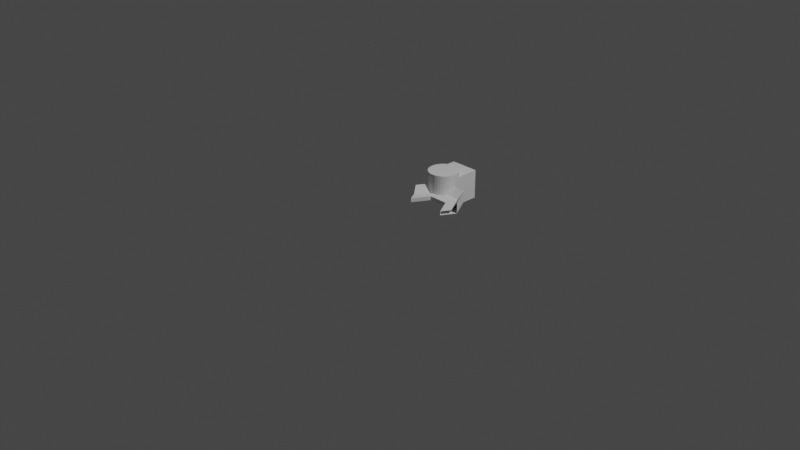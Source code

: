 # Source: p_connector_v2_template.blend  (saved by Blender 4.1.24; exported with 4.5.12 LTS)
import bpy
from mathutils import Matrix  # noqa: F401  (used for matrix-valued properties, if any)

bpy.ops.wm.read_factory_settings(use_empty=True)
scene = bpy.context.scene
scene.name = 'Scene'

# ---- collections
col_collection = bpy.data.collections.new('Collection'); scene.collection.children.link(col_collection)

# ---- world
world_world = bpy.data.worlds.new('World'); scene.world = world_world
world_world.use_nodes = True; world_world.node_tree.nodes.clear()
_N = world_world.node_tree.nodes; _L = world_world.node_tree.links
n0 = _N.new('ShaderNodeOutputWorld'); n0.name = 'World Output'; n0.location = (300, 300)
n1 = _N.new('ShaderNodeBackground'); n1.name = 'Background'; n1.location = (10, 300)
n1.inputs[0].default_value = (0.05088, 0.05088, 0.05088, 1.0)
_L.new(n1.outputs[0], n0.inputs[0])
n0.is_active_output = True
world_world.color = (0.05088, 0.05088, 0.05088)
world_world.use_sun_shadow = False
world_world.sun_shadow_jitter_overblur = 0.0

# ---- cameras
cam_camera = bpy.data.cameras.new('Camera')
cam_camera.clip_end = 100.0
cam_camera.ortho_scale = 7.314

# ---- lights
light_light = bpy.data.lights.new('Light', 'POINT')
light_light.transmission_factor = 0.0
light_light.energy = 1000.0
light_light.shadow_soft_size = 0.1
light_light.shadow_maximum_resolution = 0.006
light_light.use_absolute_resolution = True

# ---- meshes
me_plane_008 = bpy.data.meshes.new('Plane.008')
me_plane_008.from_pydata([(3.887, -1.944, -0.004615), (1.943, -3.887, -0.004615), (3.887, -3.887, -0.004615), (1.377, -3.321, 0.01921), (3.443, -2.632, 0.01921), (2.755, -1.944, 0.01921), (2.755, -3.321, 0.01921), (1.748, -3.693, 0.01921), (3.498, -1.944, 0.01921), (3.498, -3.692, 0.01921), (3.887, -3.887, 0.06098), (1.943, -3.887, 0.06098), (3.887, -1.944, 0.06098), (1.377, -3.321, -0.004615), (4.318, -3.456, 0.01946), (2.755, -3.321, -0.004615), (3.443, -2.632, -0.004615), (4.146, -3.385, 0.01946), (3.498, -1.944, -0.004615), (4.001, -3.295, 0.01946), (2.755, -1.944, -0.004615), (3.498, -3.692, -0.004615), (1.748, -3.693, -0.004615), (4.2, -2.421, 0.01946), (4.318, -3.456, 0.01946), (4.318, -3.456, 0.06098), (4.321, -2.378, 0.01946), (4.321, -2.378, 0.06098), (4.001, -3.295, 0.0268), (3.948, -3.246, 0.01946), (4.318, -3.456, 0.06098), (4.146, -3.385, 0.04355), (4.056, -2.499, 0.01946), (4.2, -2.421, 0.04336), (4.32, -2.56, -0.004615), (4.449, -2.506, -0.004615), (4.195, -2.641, -0.004615), (4.21, -2.627, -0.004615), (4.452, -3.322, -0.004615), (4.361, -3.289, -0.004615), (4.151, -3.151, -0.004615), (4.102, -3.089, -0.004615), (4.244, -3.226, -0.004615), (4.452, -3.322, 0.01946), (4.449, -2.506, 0.01946), (4.195, -2.641, 0.01921), (4.125, -2.706, 0.01921), (4.089, -2.762, 0.01921), (4.048, -2.976, 0.01921), (4.043, -2.884, 0.01921), (4.084, -3.067, 0.01921), (4.102, -3.089, 0.01921), (4.069, -2.793, 0.01921), (4.103, -3.091, 0.01946), (4.196, -2.64, 0.01946), (4.048, -2.976, -0.004615), (4.043, -2.884, -0.004615), (4.084, -3.067, -0.004615), (4.089, -2.762, -0.004615), (4.069, -2.793, -0.004615), (4.125, -2.706, -0.004615), (4.21, -2.627, 0.01946), (4.151, -3.151, 0.01946), (4.361, -3.289, 0.01946), (4.32, -2.56, 0.01946), (4.244, -3.226, 0.01946)], [], [(0, 35, 34, 37, 36, 18), (2, 1, 22, 21), (38, 2, 21, 41, 40, 42, 39), (43, 24, 25, 10, 2, 38), (1, 2, 10, 11), (15, 13, 3, 6), (0, 12, 27, 26, 44, 35), (16, 15, 6, 4), (20, 16, 4, 5), (45, 8, 5, 4, 47, 46), (52, 47, 4, 6, 9, 51, 50, 48, 49), (7, 9, 6, 3), (9, 10, 25, 30, 31, 28, 29, 53, 51), (10, 9, 7, 11), (54, 32, 33, 27, 12, 8, 45), (22, 13, 15, 21), (41, 21, 15, 16, 58, 59, 56, 55, 57), (16, 20, 18, 36, 60, 58), (24, 14, 30, 25), (14, 17, 31, 30), (17, 19, 28, 31), (19, 29, 28), (32, 23, 33), (33, 23, 26, 27), (44, 26, 23, 32, 54, 61, 64), (53, 29, 19, 17, 14, 24, 43, 63, 65, 62), (39, 63, 43, 38), (39, 42, 65, 63), (42, 40, 62, 65), (62, 40, 41, 57, 50, 51, 53), (55, 48, 50, 57), (56, 49, 48, 55), (59, 52, 49, 56), (60, 46, 47, 52, 59, 58), (36, 37, 61, 54, 45, 46, 60), (61, 37, 34, 64), (64, 34, 35, 44)])
_uv = me_plane_008.uv_layers.new(name='UVMap')
_uv.uv.foreach_set('vector', [0.0, 0.5, 0.0, 0.5, 0.0, 0.5, 0.0, 0.5, 0.0, 0.5, 0.0, 0.5, 1.0, 1.0, 1.0, 1.0, 1.0, 1.0, 1.0, 1.0, 0.0, 1.0, 0.0, 1.0, 0.0, 1.0, 0.0, 1.0, 0.0, 1.0, 0.0, 1.0, 0.0, 1.0, 0.0, 1.0, 0.0, 1.0, 0.0, 1.0, 0.0, 1.0, 0.0, 1.0, 0.0, 1.0, 1.0, 1.0, 1.0, 1.0, 1.0, 1.0, 1.0, 1.0, 1.0, 1.0, 1.0, 1.0, 1.0, 1.0, 1.0, 1.0, 0.0, 0.5, 0.0, 0.5, 0.0, 0.5, 0.0, 0.5, 0.0, 0.5, 0.0, 0.5, 0.0, 1.0, 0.0, 1.0, 0.0, 1.0, 0.0, 1.0, 0.0, 0.5, 0.0, 0.5, 0.0, 0.5, 0.0, 0.5, 0.0, 0.5, 0.0, 0.5, 0.0, 0.5, 0.0, 0.5, 0.0, 0.5, 0.0, 0.5, 0.0, 1.0, 0.0, 1.0, 0.0, 1.0, 0.0, 1.0, 0.0, 1.0, 0.0, 1.0, 0.0, 1.0, 0.0, 1.0, 0.0, 1.0, 1.0, 1.0, 1.0, 1.0, 1.0, 1.0, 1.0, 1.0, 0.0, 1.0, 0.0, 1.0, 0.0, 1.0, 0.0, 1.0, 0.0, 1.0, 0.0, 1.0, 0.0, 1.0, 0.0, 1.0, 0.0, 1.0, 1.0, 1.0, 1.0, 1.0, 1.0, 1.0, 1.0, 1.0, 0.0, 0.5, 0.0, 0.5, 0.0, 0.5, 0.0, 0.5, 0.0, 0.5, 0.0, 0.5, 0.0, 0.5, 1.0, 1.0, 1.0, 1.0, 1.0, 1.0, 1.0, 1.0, 0.0, 1.0, 0.0, 1.0, 0.0, 1.0, 0.0, 1.0, 0.0, 1.0, 0.0, 1.0, 0.0, 1.0, 0.0, 1.0, 0.0, 1.0, 0.0, 0.5, 0.0, 0.5, 0.0, 0.5, 0.0, 0.5, 0.0, 0.5, 0.0, 0.5, 0.75, 0.5, 0.75, 0.5, 0.75, 0.6773, 0.75, 0.6773, 0.75, 0.5, 0.7188, 0.5, 0.7188, 0.6029, 0.75, 0.6773, 0.7188, 0.5, 0.6875, 0.5, 0.6875, 0.5313, 0.7188, 0.6029, 0.6875, 0.5, 0.6727, 0.5, 0.6875, 0.5313, 0.4667, 0.5, 0.4375, 0.5, 0.4375, 0.602, 0.4375, 0.602, 0.4375, 0.5, 0.4165, 0.5, 0.4165, 0.6773, 0.6588, 0.0925, 0.6303, 0.04315, 0.6582, 0.02827, 0.7002, 0.01551, 0.7315, 0.06961, 0.7258, 0.06979, 0.6911, 0.07788, 0.8921, 0.1384, 0.9612, 0.1384, 0.9717, 0.1582, 0.9854, 0.2032, 0.99, 0.25, 0.99, 0.25, 0.9305, 0.25, 0.9297, 0.2263, 0.9216, 0.1916, 0.9069, 0.1591, 0.5625, 0.6276, 0.5625, 0.7303, 0.5833, 0.7303, 0.5833, 0.6276, 0.5625, 0.6276, 0.5312, 0.6276, 0.5312, 0.7303, 0.5625, 0.7303, 0.5312, 0.6276, 0.5, 0.6276, 0.5, 0.7303, 0.5312, 0.7303, 0.5, 0.7303, 0.5, 0.6276, 0.477, 0.6276, 0.4688, 0.6276, 0.4688, 0.7292, 0.477, 0.7292, 0.4777, 0.7303, 0.4375, 0.6276, 0.4375, 0.7292, 0.4688, 0.7292, 0.4688, 0.6276, 0.4062, 0.6276, 0.4062, 0.7292, 0.4375, 0.7292, 0.4375, 0.6276, 0.375, 0.6276, 0.375, 0.7292, 0.4062, 0.7292, 0.4062, 0.6276, 0.3438, 0.6276, 0.3438, 0.7292, 0.3638, 0.7292, 0.375, 0.7292, 0.375, 0.6276, 0.3638, 0.6276, 0.3179, 0.6276, 0.3125, 0.6276, 0.3125, 0.7303, 0.3175, 0.7303, 0.3179, 0.7292, 0.3438, 0.7292, 0.3438, 0.6276, 0.3125, 0.7303, 0.3125, 0.6276, 0.2812, 0.6276, 0.2812, 0.7303, 0.2812, 0.7303, 0.2812, 0.6276, 0.2502, 0.6276, 0.2502, 0.7303])
me_plane_008.use_remesh_fix_poles = True
me_plane_008.use_remesh_preserve_attributes = False
me_plane_008.use_mirror_vertex_groups = False
me_plane_008.update()
me_cylinder = bpy.data.meshes.new('Cylinder')
me_cylinder.from_pydata([(0.0, 1.0, -1.0), (0.0, 1.0, 1.0), (0.1951, 0.9808, -1.0), (0.1951, 0.9808, 1.0), (0.3827, 0.9239, -1.0), (0.3827, 0.9239, 1.0), (0.5556, 0.8315, -1.0), (0.5556, 0.8315, 1.0), (0.7071, 0.7071, -1.0), (0.7071, 0.7071, 1.0), (0.8315, 0.5556, -1.0), (0.8315, 0.5556, 1.0), (0.9239, 0.3827, -1.0), (0.9239, 0.3827, 1.0), (0.9808, 0.1951, -1.0), (0.9808, 0.1951, 1.0), (1.0, 0.0, -1.0), (1.0, 0.0, 1.0), (0.9808, -0.1951, -1.0), (0.9808, -0.1951, 1.0), (0.9239, -0.3827, -1.0), (0.9239, -0.3827, 1.0), (0.8315, -0.5556, -1.0), (0.8315, -0.5556, 1.0), (0.7071, -0.7071, -1.0), (0.7071, -0.7071, 1.0), (0.5556, -0.8315, -1.0), (0.5556, -0.8315, 1.0), (0.3827, -0.9239, -1.0), (0.3827, -0.9239, 1.0), (0.1951, -0.9808, -1.0), (0.1951, -0.9808, 1.0), (0.0, -1.0, -1.0), (0.0, -1.0, 1.0), (-0.1951, -0.9808, -1.0), (-0.1951, -0.9808, 1.0), (-0.3827, -0.9239, -1.0), (-0.3827, -0.9239, 1.0), (-0.5556, -0.8315, -1.0), (-0.5556, -0.8315, 1.0), (-0.7071, -0.7071, -1.0), (-0.7071, -0.7071, 1.0), (-0.8315, -0.5556, -1.0), (-0.8315, -0.5556, 1.0), (-0.9239, -0.3827, -1.0), (-0.9239, -0.3827, 1.0), (-0.9808, -0.1951, -1.0), (-0.9808, -0.1951, 1.0), (-1.0, 0.0, -1.0), (-1.0, 0.0, 1.0), (-0.9808, 0.1951, -1.0), (-0.9808, 0.1951, 1.0), (-0.9239, 0.3827, -1.0), (-0.9239, 0.3827, 1.0), (-0.8315, 0.5556, -1.0), (-0.8315, 0.5556, 1.0), (-0.7071, 0.7071, -1.0), (-0.7071, 0.7071, 1.0), (-0.5556, 0.8315, -1.0), (-0.5556, 0.8315, 1.0), (-0.3827, 0.9239, -1.0), (-0.3827, 0.9239, 1.0), (-0.1951, 0.9808, -1.0), (-0.1951, 0.9808, 1.0)], [], [(0, 1, 3, 2), (2, 3, 5, 4), (4, 5, 7, 6), (6, 7, 9, 8), (8, 9, 11, 10), (10, 11, 13, 12), (12, 13, 15, 14), (14, 15, 17, 16), (16, 17, 19, 18), (18, 19, 21, 20), (20, 21, 23, 22), (22, 23, 25, 24), (24, 25, 27, 26), (26, 27, 29, 28), (28, 29, 31, 30), (30, 31, 33, 32), (32, 33, 35, 34), (34, 35, 37, 36), (36, 37, 39, 38), (38, 39, 41, 40), (40, 41, 43, 42), (42, 43, 45, 44), (44, 45, 47, 46), (46, 47, 49, 48), (48, 49, 51, 50), (50, 51, 53, 52), (52, 53, 55, 54), (54, 55, 57, 56), (56, 57, 59, 58), (58, 59, 61, 60), (3, 1, 63, 61, 59, 57, 55, 53, 51, 49, 47, 45, 43, 41, 39, 37, 35, 33, 31, 29, 27, 25, 23, 21, 19, 17, 15, 13, 11, 9, 7, 5), (60, 61, 63, 62), (62, 63, 1, 0), (0, 2, 4, 6, 8, 10, 12, 14, 16, 18, 20, 22, 24, 26, 28, 30, 32, 34, 36, 38, 40, 42, 44, 46, 48, 50, 52, 54, 56, 58, 60, 62)])
_uv = me_cylinder.uv_layers.new(name='UVMap')
_uv.uv.foreach_set('vector', [1.0, 0.5, 1.0, 1.0, 0.9688, 1.0, 0.9688, 0.5, 0.9688, 0.5, 0.9688, 1.0, 0.9375, 1.0, 0.9375, 0.5, 0.9375, 0.5, 0.9375, 1.0, 0.9062, 1.0, 0.9062, 0.5, 0.9062, 0.5, 0.9062, 1.0, 0.875, 1.0, 0.875, 0.5, 0.875, 0.5, 0.875, 1.0, 0.8438, 1.0, 0.8438, 0.5, 0.8438, 0.5, 0.8438, 1.0, 0.8125, 1.0, 0.8125, 0.5, 0.8125, 0.5, 0.8125, 1.0, 0.7812, 1.0, 0.7812, 0.5, 0.7812, 0.5, 0.7812, 1.0, 0.75, 1.0, 0.75, 0.5, 0.75, 0.5, 0.75, 1.0, 0.7188, 1.0, 0.7188, 0.5, 0.7188, 0.5, 0.7188, 1.0, 0.6875, 1.0, 0.6875, 0.5, 0.6875, 0.5, 0.6875, 1.0, 0.6562, 1.0, 0.6562, 0.5, 0.6562, 0.5, 0.6562, 1.0, 0.625, 1.0, 0.625, 0.5, 0.625, 0.5, 0.625, 1.0, 0.5938, 1.0, 0.5938, 0.5, 0.5938, 0.5, 0.5938, 1.0, 0.5625, 1.0, 0.5625, 0.5, 0.5625, 0.5, 0.5625, 1.0, 0.5312, 1.0, 0.5312, 0.5, 0.5312, 0.5, 0.5312, 1.0, 0.5, 1.0, 0.5, 0.5, 0.5, 0.5, 0.5, 1.0, 0.4688, 1.0, 0.4688, 0.5, 0.4688, 0.5, 0.4688, 1.0, 0.4375, 1.0, 0.4375, 0.5, 0.4375, 0.5, 0.4375, 1.0, 0.4062, 1.0, 0.4062, 0.5, 0.4062, 0.5, 0.4062, 1.0, 0.375, 1.0, 0.375, 0.5, 0.375, 0.5, 0.375, 1.0, 0.3438, 1.0, 0.3438, 0.5, 0.3438, 0.5, 0.3438, 1.0, 0.3125, 1.0, 0.3125, 0.5, 0.3125, 0.5, 0.3125, 1.0, 0.2812, 1.0, 0.2812, 0.5, 0.2812, 0.5, 0.2812, 1.0, 0.25, 1.0, 0.25, 0.5, 0.25, 0.5, 0.25, 1.0, 0.2188, 1.0, 0.2188, 0.5, 0.2188, 0.5, 0.2188, 1.0, 0.1875, 1.0, 0.1875, 0.5, 0.1875, 0.5, 0.1875, 1.0, 0.1562, 1.0, 0.1562, 0.5, 0.1562, 0.5, 0.1562, 1.0, 0.125, 1.0, 0.125, 0.5, 0.125, 0.5, 0.125, 1.0, 0.09375, 1.0, 0.09375, 0.5, 0.09375, 0.5, 0.09375, 1.0, 0.0625, 1.0, 0.0625, 0.5, 0.2968, 0.4854, 0.25, 0.49, 0.2032, 0.4854, 0.1582, 0.4717, 0.1167, 0.4496, 0.08029, 0.4197, 0.05045, 0.3833, 0.02827, 0.3418, 0.01461, 0.2968, 0.01, 0.25, 0.01461, 0.2032, 0.02827, 0.1582, 0.05045, 0.1167, 0.08029, 0.08029, 0.1167, 0.05045, 0.1582, 0.02827, 0.2032, 0.01461, 0.25, 0.01, 0.2968, 0.01461, 0.3418, 0.02827, 0.3833, 0.05045, 0.4197, 0.08029, 0.4496, 0.1167, 0.4717, 0.1582, 0.4854, 0.2032, 0.49, 0.25, 0.4854, 0.2968, 0.4717, 0.3418, 0.4496, 0.3833, 0.4197, 0.4197, 0.3833, 0.4496, 0.3418, 0.4717, 0.0625, 0.5, 0.0625, 1.0, 0.03125, 1.0, 0.03125, 0.5, 0.03125, 0.5, 0.03125, 1.0, 0.0, 1.0, 0.0, 0.5, 0.75, 0.49, 0.7968, 0.4854, 0.8418, 0.4717, 0.8833, 0.4496, 0.9197, 0.4197, 0.9496, 0.3833, 0.9717, 0.3418, 0.9854, 0.2968, 0.99, 0.25, 0.9854, 0.2032, 0.9717, 0.1582, 0.9496, 0.1167, 0.9197, 0.08029, 0.8833, 0.05045, 0.8418, 0.02827, 0.7968, 0.01461, 0.75, 0.01, 0.7032, 0.01461, 0.6582, 0.02827, 0.6167, 0.05045, 0.5803, 0.08029, 0.5504, 0.1167, 0.5283, 0.1582, 0.5146, 0.2032, 0.51, 0.25, 0.5146, 0.2968, 0.5283, 0.3418, 0.5504, 0.3833, 0.5803, 0.4197, 0.6167, 0.4496, 0.6582, 0.4717, 0.7032, 0.4854])
me_cylinder.update()
me_cylinder_001 = bpy.data.meshes.new('Cylinder.001')
me_cylinder_001.from_pydata([(0.3827, -0.9239, -1.0), (0.3827, -0.9239, 1.0), (0.1951, -0.9808, -1.0), (0.1951, -0.9808, 1.0), (-4.172e-07, -1.0, -1.0), (-4.172e-07, -1.0, 1.0), (-0.1951, -0.9808, -1.0), (-0.1951, -0.9808, 1.0), (-0.3827, -0.9239, -1.0), (-0.3827, -0.9239, 1.0), (-0.5556, -0.8315, -1.0), (-0.5556, -0.8315, 1.0), (-0.7071, -0.7071, -1.0), (-0.7071, -0.7071, 1.0), (-0.8315, -0.5556, -1.0), (-0.8315, -0.5556, 1.0), (-0.9239, -0.3827, -1.0), (-0.9239, -0.3827, 1.0), (-0.9808, -0.1951, -1.0), (-0.9808, -0.1951, 1.0), (-1.0, 8.941e-07, -1.0), (-1.0, 8.941e-07, 1.0), (-1.0, 0.0003149, 1.0), (-1.0, 0.0003149, -1.0), (0.4981, -0.8622, 1.0), (0.4981, -0.8622, -1.0), (0.0001806, 0.000315, 1.0), (0.0001806, 0.000315, -1.0)], [], [(1, 0, 25, 24), (0, 1, 3, 2), (2, 3, 5, 4), (4, 5, 7, 6), (6, 7, 9, 8), (8, 9, 11, 10), (10, 11, 13, 12), (12, 13, 15, 14), (14, 15, 17, 16), (16, 17, 19, 18), (18, 19, 21, 20), (20, 21, 22, 23), (13, 11, 9, 7, 5, 3, 1, 24, 26, 22, 21, 19, 17, 15), (25, 0, 2, 4, 6, 8, 10, 12, 14, 16, 18, 20, 23, 27), (23, 22, 26, 27), (26, 24, 25, 27)])
_uv = me_cylinder_001.uv_layers.new(name='UVMap')
_uv.uv.foreach_set('vector', [0.5625, 1.0, 0.5625, 0.5, 0.5834, 0.5, 0.5834, 1.0, 0.5625, 0.5, 0.5625, 1.0, 0.5312, 1.0, 0.5312, 0.5, 0.5312, 0.5, 0.5312, 1.0, 0.5, 1.0, 0.5, 0.5, 0.5, 0.5, 0.5, 1.0, 0.4688, 1.0, 0.4688, 0.5, 0.4688, 0.5, 0.4688, 1.0, 0.4375, 1.0, 0.4375, 0.5, 0.4375, 0.5, 0.4375, 1.0, 0.4062, 1.0, 0.4062, 0.5, 0.4062, 0.5, 0.4062, 1.0, 0.375, 1.0, 0.375, 0.5, 0.375, 0.5, 0.375, 1.0, 0.3438, 1.0, 0.3438, 0.5, 0.3438, 0.5, 0.3438, 1.0, 0.3125, 1.0, 0.3125, 0.5, 0.3125, 0.5, 0.3125, 1.0, 0.2812, 1.0, 0.2812, 0.5, 0.2812, 0.5, 0.2812, 1.0, 0.25, 1.0, 0.25, 0.5, 0.25, 0.5, 0.25, 1.0, 0.2499, 1.0, 0.2499, 0.5, 0.08029, 0.08029, 0.1167, 0.05045, 0.1582, 0.02827, 0.2032, 0.01461, 0.25, 0.01, 0.2968, 0.01461, 0.3418, 0.02827, 0.3696, 0.04308, 0.25, 0.2501, 0.01001, 0.2501, 0.01, 0.25, 0.01461, 0.2032, 0.02827, 0.1582, 0.05045, 0.1167, 0.8696, 0.04308, 0.8418, 0.02827, 0.7968, 0.01461, 0.75, 0.01, 0.7032, 0.01461, 0.6582, 0.02827, 0.6167, 0.05045, 0.5803, 0.08029, 0.5504, 0.1167, 0.5283, 0.1582, 0.5146, 0.2032, 0.51, 0.25, 0.51, 0.2501, 0.75, 0.2501, 0.4153, 0.9737, 0.5837, 0.9737, 0.5837, 0.8744, 0.4153, 0.8744, 0.5837, 0.8744, 0.5837, 0.7755, 0.4153, 0.7755, 0.4153, 0.8744])
me_cylinder_001.update()
me_cube_001 = bpy.data.meshes.new('Cube.001')
me_cube_001.from_pydata([(-1.0, -1.0, -1.0), (-1.0, -1.0, 1.0), (-1.0, 1.0, -1.0), (-1.0, 1.0, 1.0), (1.0, -1.0, -1.0), (1.0, -1.0, 1.0), (1.0, 1.0, -1.0), (1.0, 1.0, 1.0)], [], [(0, 1, 3, 2), (2, 3, 7, 6), (6, 7, 5, 4), (4, 5, 1, 0), (2, 6, 4, 0), (7, 3, 1, 5)])
_uv = me_cube_001.uv_layers.new(name='UVMap')
_uv.uv.foreach_set('vector', [0.375, 0.0, 0.625, 0.0, 0.625, 0.25, 0.375, 0.25, 0.375, 0.25, 0.625, 0.25, 0.625, 0.5, 0.375, 0.5, 0.375, 0.5, 0.625, 0.5, 0.625, 0.75, 0.375, 0.75, 0.375, 0.75, 0.625, 0.75, 0.625, 1.0, 0.375, 1.0, 0.125, 0.5, 0.375, 0.5, 0.375, 0.75, 0.125, 0.75, 0.625, 0.5, 0.875, 0.5, 0.875, 0.75, 0.625, 0.75])
me_cube_001.update()
me_plane_001 = bpy.data.meshes.new('Plane.001')
me_plane_001.from_pydata([(4.467, -3.113, 0.01897), (4.467, -3.113, -0.004615), (4.47, -3.112, 0.01922), (4.059, -3.012, -0.004615), (4.043, -2.921, -0.004615), (4.117, -3.113, -0.004615), (4.105, -3.1, -0.004615), (5.162, -3.353, -0.004615), (5.256, -3.324, -0.004615), (4.853, -3.388, -0.004615), (4.736, -3.382, -0.004615), (5.011, -3.379, -0.004615), (5.256, -3.324, 0.01922), (4.117, -3.113, 0.01897), (4.18, -3.181, 0.01897), (4.243, -3.225, 0.01897), (4.543, -3.353, 0.01897), (4.403, -3.31, 0.01897), (4.695, -3.379, 0.01897), (4.736, -3.382, 0.01897), (4.28, -3.251, 0.01897), (4.74, -3.382, 0.01922), (4.116, -3.112, 0.01922), (4.543, -3.353, -0.004615), (4.403, -3.31, -0.004615), (4.695, -3.379, -0.004615), (4.243, -3.225, -0.004615), (4.28, -3.251, -0.004615), (4.18, -3.181, -0.004615), (4.043, -2.921, 0.01922), (4.105, -3.1, 0.01922), (4.853, -3.388, 0.01922), (5.162, -3.353, 0.01922), (4.059, -3.012, 0.01922), (5.011, -3.379, 0.01922), (4.442, -2.921, -0.004615), (4.45, -2.963, -0.004615), (4.546, -3.074, -0.004615), (4.512, -3.05, -0.004615), (4.473, -3.008, -0.004615), (5.057, -3.125, -0.004615), (5.015, -3.138, -0.004615), (4.563, -3.086, -0.004615), (4.626, -3.116, -0.004615), (4.776, -3.151, -0.004615), (4.698, -3.138, -0.004615), (4.857, -3.156, -0.004615), (4.938, -3.151, -0.004615), (5.057, -3.125, 0.01922), (5.015, -3.138, 0.01922), (4.442, -2.921, 0.01922), (4.45, -2.963, 0.01922), (4.563, -3.086, 0.01922), (4.698, -3.138, 0.01922), (4.626, -3.116, 0.01922), (4.938, -3.151, 0.01922), (4.857, -3.156, 0.01922), (4.776, -3.151, 0.01922), (4.473, -3.008, 0.01922), (4.512, -3.05, 0.01922)], [], [(37, 1, 5, 6, 3, 4, 35, 36, 39, 38), (7, 11, 9, 10, 1, 37, 42, 43, 45, 44, 46, 47, 41, 40, 8), (48, 12, 8, 40), (0, 13, 14, 15), (0, 15, 20, 17, 16, 18, 19), (0, 19, 21, 2), (0, 2, 22, 13), (27, 26, 1, 10, 25, 23, 24), (5, 1, 26, 28), (33, 30, 22, 2, 21, 31, 34, 32, 12, 48, 49, 55, 56, 57, 53, 54, 52, 59, 58, 51, 50, 29), (32, 7, 8, 12), (34, 11, 7, 32), (31, 9, 11, 34), (18, 25, 10, 9, 31, 21, 19), (18, 16, 23, 25), (16, 17, 24, 23), (17, 20, 27, 24), (27, 20, 15, 14, 28, 26), (30, 6, 5, 28, 14, 13, 22), (3, 6, 30, 33), (4, 3, 33, 29), (4, 29, 50, 35), (40, 41, 49, 48), (41, 47, 55, 49), (47, 46, 56, 55), (46, 44, 57, 56), (44, 45, 53, 57), (45, 43, 54, 53), (43, 42, 52, 54), (42, 37, 38, 59, 52), (59, 38, 39, 58), (58, 39, 36, 51), (51, 36, 35, 50)])
_uv = me_plane_001.uv_layers.new(name='UVMap')
_uv.uv.foreach_set('vector', [0.0, 0.5, 0.0, 0.5, 0.0, 0.5, 0.0, 0.5, 0.0, 0.5, 0.0, 0.5, 0.0, 0.5, 0.0, 0.5, 0.0, 0.5, 0.0, 0.5, 0.0, 1.0, 0.0, 1.0, 0.0, 1.0, 0.0, 1.0, 0.0, 1.0, 0.0, 1.0, 0.0, 1.0, 0.0, 1.0, 0.0, 1.0, 0.0, 1.0, 0.0, 1.0, 0.0, 1.0, 0.0, 1.0, 0.0, 1.0, 0.0, 1.0, 0.0, 1.0, 0.0, 1.0, 0.0, 1.0, 0.0, 1.0, 0.0, 0.5, 0.0, 0.5, 0.0, 0.5, 0.0, 0.5, 0.0, 1.0, 0.0, 1.0, 0.0, 1.0, 0.0, 1.0, 0.0, 1.0, 0.0, 1.0, 0.0, 1.0, 0.0, 1.0, 0.0, 1.0, 0.0, 1.0, 0.0, 1.0, 0.0, 0.5, 0.0, 0.5, 0.0, 0.5, 0.0, 0.5, 0.0, 1.0, 0.0, 1.0, 0.0, 1.0, 0.0, 1.0, 0.0, 1.0, 0.0, 1.0, 0.0, 1.0, 0.0, 0.5, 0.0, 0.5, 0.0, 0.5, 0.0, 0.5, 0.6916, 0.07788, 0.7263, 0.06979, 0.7315, 0.06962, 0.7712, 0.1384, 0.8926, 0.1384, 0.9074, 0.1591, 0.9221, 0.1916, 0.9302, 0.2263, 0.931, 0.25, 0.8417, 0.25, 0.8413, 0.2394, 0.8372, 0.2217, 0.8296, 0.205, 0.819, 0.1902, 0.8057, 0.1777, 0.7901, 0.168, 0.7731, 0.1616, 0.755, 0.1586, 0.7368, 0.1592, 0.719, 0.1634, 0.7039, 0.1702, 0.6591, 0.09259, 0.5625, 0.7303, 0.5625, 0.6276, 0.5833, 0.6276, 0.5833, 0.7303, 0.5312, 0.7303, 0.5312, 0.6276, 0.5625, 0.6276, 0.5625, 0.7303, 0.5, 0.7303, 0.5, 0.6276, 0.5312, 0.6276, 0.5312, 0.7303, 0.4688, 0.7292, 0.4688, 0.6276, 0.477, 0.6276, 0.5, 0.6276, 0.5, 0.7303, 0.4777, 0.7303, 0.477, 0.7292, 0.4688, 0.7292, 0.4375, 0.7292, 0.4375, 0.6276, 0.4688, 0.6276, 0.4375, 0.7292, 0.4062, 0.7292, 0.4062, 0.6276, 0.4375, 0.6276, 0.4062, 0.7292, 0.375, 0.7292, 0.375, 0.6276, 0.4062, 0.6276, 0.375, 0.6276, 0.375, 0.7292, 0.3633, 0.7292, 0.3438, 0.7292, 0.3438, 0.6276, 0.3633, 0.6276, 0.3125, 0.7303, 0.3125, 0.6276, 0.3175, 0.6276, 0.3438, 0.6276, 0.3438, 0.7292, 0.3175, 0.7292, 0.3171, 0.7303, 0.2812, 0.6276, 0.3125, 0.6276, 0.3125, 0.7303, 0.2812, 0.7303, 0.25, 0.6276, 0.2812, 0.6276, 0.2812, 0.7303, 0.25, 0.7303, 0.4583, 0.9737, 0.4929, 0.9737, 0.4929, 0.9247, 0.4583, 0.9247, 0.5806, 0.6289, 0.5625, 0.6289, 0.5625, 0.7291, 0.5806, 0.7291, 0.5625, 0.6289, 0.5312, 0.6289, 0.5312, 0.7291, 0.5625, 0.7291, 0.5312, 0.6289, 0.5, 0.6289, 0.5, 0.7291, 0.5312, 0.7291, 0.5, 0.6289, 0.4688, 0.6289, 0.4688, 0.7291, 0.5, 0.7291, 0.4688, 0.6289, 0.4375, 0.6289, 0.4375, 0.7291, 0.4688, 0.7291, 0.4375, 0.6289, 0.4062, 0.6289, 0.4062, 0.7291, 0.4375, 0.7291, 0.4062, 0.6289, 0.375, 0.6289, 0.375, 0.7291, 0.4062, 0.7291, 0.375, 0.6289, 0.3644, 0.6289, 0.3437, 0.6289, 0.3438, 0.7291, 0.375, 0.7291, 0.3438, 0.7291, 0.3437, 0.6289, 0.3125, 0.6289, 0.3125, 0.7291, 0.3125, 0.7291, 0.3125, 0.6289, 0.2812, 0.6289, 0.2812, 0.7291, 0.2812, 0.7291, 0.2812, 0.6289, 0.2529, 0.6289, 0.2529, 0.7291])
me_plane_001.use_remesh_fix_poles = True
me_plane_001.use_remesh_preserve_attributes = False
me_plane_001.use_mirror_vertex_groups = False
me_plane_001.update()
me_plane_002 = bpy.data.meshes.new('Plane.002')
me_plane_002.from_pydata([(4.61, -2.867, 0.01925), (4.61, -2.867, -0.00493), (4.612, -2.867, 0.0195), (4.583, -2.736, -0.00493), (4.649, -2.709, -0.00493), (4.52, -2.777, -0.00493), (4.527, -2.771, -0.00493), (4.604, -3.107, -0.00493), (4.856, -2.916, -0.00493), (4.65, -3.123, -0.00493), (4.497, -3.036, -0.00493), (4.472, -3.005, -0.00493), (4.544, -3.074, -0.00493), (4.856, -2.916, 0.0195), (4.65, -3.123, 0.0195), (4.52, -2.777, 0.01925), (4.484, -2.811, 0.01925), (4.466, -2.838, 0.01925), (4.445, -2.948, 0.01925), (4.442, -2.901, 0.01925), (4.464, -2.994, 0.01925), (4.472, -3.005, 0.01925), (4.456, -2.855, 0.01925), (4.473, -3.006, 0.0195), (4.445, -2.948, -0.00493), (4.442, -2.901, -0.00493), (4.464, -2.994, -0.00493), (4.466, -2.838, -0.00493), (4.456, -2.855, -0.00493), (4.484, -2.811, -0.00493), (4.649, -2.709, 0.0195), (4.527, -2.771, 0.0195), (4.497, -3.036, 0.0195), (4.604, -3.107, 0.0195), (4.583, -2.736, 0.0195), (4.544, -3.074, 0.0195)], [], [(4, 8, 1, 5, 6, 3), (11, 1, 8, 9, 7, 12, 10), (13, 14, 9, 8), (0, 15, 16, 17), (18, 20, 21, 0, 17, 22, 19), (0, 21, 23, 2), (0, 2, 15), (25, 28, 27, 1, 11, 26, 24), (5, 1, 27, 29), (2, 23, 32, 35, 33, 14, 13, 30, 34, 31, 15), (33, 7, 9, 14), (35, 12, 7, 33), (32, 10, 12, 35), (26, 11, 10, 32, 23, 21, 20), (20, 18, 24, 26), (18, 19, 25, 24), (19, 22, 28, 25), (22, 17, 16, 29, 27, 28), (16, 15, 31, 6, 5, 29), (3, 6, 31, 34), (4, 3, 34, 30), (8, 4, 30, 13)])
_uv = me_plane_002.uv_layers.new(name='UVMap')
_uv.uv.foreach_set('vector', [0.0, 0.5, 0.0, 0.5, 0.0, 0.5, 0.0, 0.5, 0.0, 0.5, 0.0, 0.5, 0.0, 1.0, 0.0, 1.0, 0.0, 1.0, 0.0, 1.0, 0.0, 1.0, 0.0, 1.0, 0.0, 1.0, 0.0, 1.0, 0.0, 1.0, 0.0, 1.0, 0.0, 1.0, 0.0, 0.5, 0.0, 0.5, 0.0, 0.5, 0.0, 0.5, 0.0, 1.0, 0.0, 1.0, 0.0, 1.0, 0.0, 1.0, 0.0, 1.0, 0.0, 1.0, 0.0, 1.0, 0.0, 1.0, 0.0, 1.0, 0.0, 1.0, 0.0, 1.0, 0.0, 0.5, 0.0, 0.5, 0.0, 0.5, 0.0, 1.0, 0.0, 1.0, 0.0, 1.0, 0.0, 1.0, 0.0, 1.0, 0.0, 1.0, 0.0, 1.0, 0.0, 0.5, 0.0, 0.5, 0.0, 0.5, 0.0, 0.5, 0.7712, 0.1384, 0.8926, 0.1384, 0.9074, 0.1591, 0.9221, 0.1916, 0.9302, 0.2263, 0.931, 0.25, 0.7499, 0.25, 0.6591, 0.09259, 0.6916, 0.07788, 0.7263, 0.06979, 0.7315, 0.06962, 0.5625, 0.7303, 0.5625, 0.6276, 0.5833, 0.6276, 0.5833, 0.7303, 0.5312, 0.7303, 0.5312, 0.6276, 0.5625, 0.6276, 0.5625, 0.7303, 0.5, 0.7303, 0.5, 0.6276, 0.5312, 0.6276, 0.5312, 0.7303, 0.4688, 0.6276, 0.477, 0.6276, 0.5, 0.6276, 0.5, 0.7303, 0.4777, 0.7303, 0.477, 0.7292, 0.4688, 0.7292, 0.4688, 0.7292, 0.4375, 0.7292, 0.4375, 0.6276, 0.4688, 0.6276, 0.4375, 0.7292, 0.4062, 0.7292, 0.4062, 0.6276, 0.4375, 0.6276, 0.4062, 0.7292, 0.375, 0.7292, 0.375, 0.6276, 0.4062, 0.6276, 0.375, 0.7292, 0.3633, 0.7292, 0.3438, 0.7292, 0.3438, 0.6276, 0.3633, 0.6276, 0.375, 0.6276, 0.3438, 0.7292, 0.3171, 0.7303, 0.3125, 0.7303, 0.3125, 0.6276, 0.3175, 0.6276, 0.3438, 0.6276, 0.2812, 0.6276, 0.3125, 0.6276, 0.3125, 0.7303, 0.2812, 0.7303, 0.25, 0.6276, 0.2812, 0.6276, 0.2812, 0.7303, 0.25, 0.7303, 0.4583, 0.8746, 0.4583, 0.9737, 0.4929, 0.9737, 0.4929, 0.8744])
me_plane_002.use_remesh_fix_poles = True
me_plane_002.use_remesh_preserve_attributes = False
me_plane_002.use_mirror_vertex_groups = False
me_plane_002.update()

# ---- objects
ob_light = bpy.data.objects.new('Light', light_light)
ob_camera = bpy.data.objects.new('Camera', cam_camera)
ob_plane_001 = bpy.data.objects.new('Plane.001', me_plane_008)
ob_cylinder = bpy.data.objects.new('Cylinder', me_cylinder)
ob_cylinder_001 = bpy.data.objects.new('Cylinder.001', me_cylinder_001)
ob_cube = bpy.data.objects.new('Cube', me_cube_001)
ob_plane_002 = bpy.data.objects.new('Plane.002', me_plane_001)
ob_plane_003 = bpy.data.objects.new('Plane.003', me_plane_002)

# ---- transforms, parenting, visibility, modifiers, constraints
ob_light.location = (4.076, 1.005, 5.904)
ob_light.rotation_euler = (0.6503, 0.05522, 1.866)
ob_light.lock_rotations_4d = False
ob_light.empty_display_type = 'ARROWS'
ob_light.color = (0.0, 0.0, 0.0, 0.0)
ob_light.lineart.crease_threshold = 0.0
ob_camera.location = (7.359, -6.926, 4.958)
ob_camera.rotation_euler = (1.109, 0.0, 0.8149)
ob_camera.lock_rotations_4d = False
ob_camera.empty_display_type = 'ARROWS'
ob_camera.color = (0.0, 0.0, 0.0, 0.0)
ob_camera.display_type = 'WIRE'
ob_camera.lineart.crease_threshold = 0.0
ob_plane_001.location = (-0.4548, -0.2626, 0.0)
ob_plane_001.rotation_euler = (0.0, -0.0, 2.094)
ob_plane_001.scale = (0.156, 0.2702, 1.846)
ob_plane_001.lineart.crease_threshold = 0.0
ob_cylinder.location = (-0.1514, 0.7877, 0.144)
ob_cylinder.scale = (0.1684, 0.1684, 0.1081)
ob_cylinder_001.location = (-0.1517, 0.7877, 0.04443)
ob_cylinder_001.rotation_euler = (0.0, -0.0, 1.047)
ob_cylinder_001.scale = (0.1276, 0.1276, 0.1081)
ob_cube.location = (-0.1521, 0.9483, 0.04505)
ob_cube.scale = (0.1605, 0.1605, 0.1605)
ob_plane_002.location = (-0.4548, -0.2626, 0.0)
ob_plane_002.rotation_euler = (0.0, -0.0, 2.094)
ob_plane_002.scale = (0.156, 0.2702, 1.846)
ob_plane_002.lineart.crease_threshold = 0.0
ob_plane_003.location = (-0.4548, -0.2626, 0.0)
ob_plane_003.rotation_euler = (0.0, -0.0, 2.094)
ob_plane_003.scale = (0.156, 0.2702, 1.846)
ob_plane_003.lineart.crease_threshold = 0.0

# ---- collection membership
col_collection.objects.link(ob_light)
col_collection.objects.link(ob_camera)
col_collection.objects.link(ob_plane_001)
col_collection.objects.link(ob_cylinder)
col_collection.objects.link(ob_cylinder_001)
col_collection.objects.link(ob_cube)
col_collection.objects.link(ob_plane_002)
col_collection.objects.link(ob_plane_003)

# ---- scene / render settings (as saved in the file)
scene.camera = ob_camera
scene.frame_start = 1; scene.frame_end = 250; scene.frame_set(2)
scene.render.engine = 'BLENDER_EEVEE_NEXT'
scene.cycles.use_denoising = False
scene.cycles.samples = 128
scene.cycles.sampling_pattern = 'TABULATED_SOBOL'
scene.cycles.use_adaptive_sampling = False
scene.cycles.use_light_tree = False
scene.eevee.ray_tracing_options.trace_max_roughness = 0.0
scene.view_settings.view_transform = 'Filmic'
bpy.context.view_layer.update()
